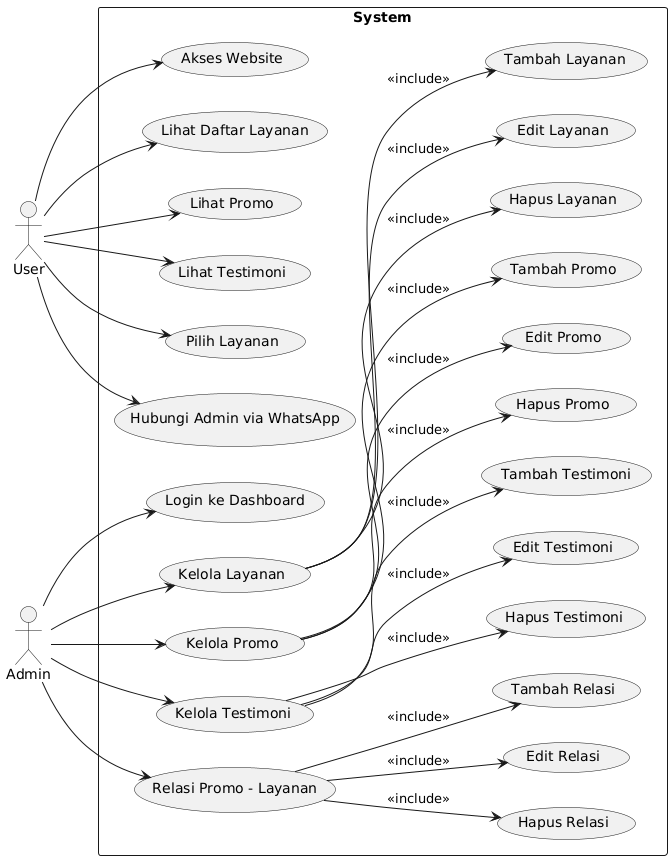

The diagram above was rendered by PlantUML. Its source (embedded in the PNG):
@startuml
left to right direction
actor User
actor Admin

rectangle System {
    User --> (Akses Website)
    User --> (Lihat Daftar Layanan)
    User --> (Lihat Promo)
    User --> (Lihat Testimoni)
    User --> (Pilih Layanan)
    User --> (Hubungi Admin via WhatsApp)

    Admin --> (Login ke Dashboard)
    Admin --> (Kelola Layanan)
    Admin --> (Kelola Promo)
    Admin --> (Kelola Testimoni)
    Admin --> (Relasi Promo - Layanan)

    (Kelola Layanan) --> (Hapus Layanan) : <<include>>
    (Kelola Layanan) --> (Edit Layanan) : <<include>>
    (Kelola Layanan) --> (Tambah Layanan) : <<include>>

    (Kelola Promo) --> (Hapus Promo) : <<include>>
    (Kelola Promo) --> (Edit Promo) : <<include>>
    (Kelola Promo) --> (Tambah Promo) : <<include>>

    (Kelola Testimoni) --> (Hapus Testimoni) : <<include>>
    (Kelola Testimoni) --> (Edit Testimoni) : <<include>>
    (Kelola Testimoni) --> (Tambah Testimoni) : <<include>>

    (Relasi Promo - Layanan) --> (Hapus Relasi) : <<include>>
    (Relasi Promo - Layanan) --> (Edit Relasi) : <<include>>
    (Relasi Promo - Layanan) --> (Tambah Relasi) : <<include>>
}
@enduml